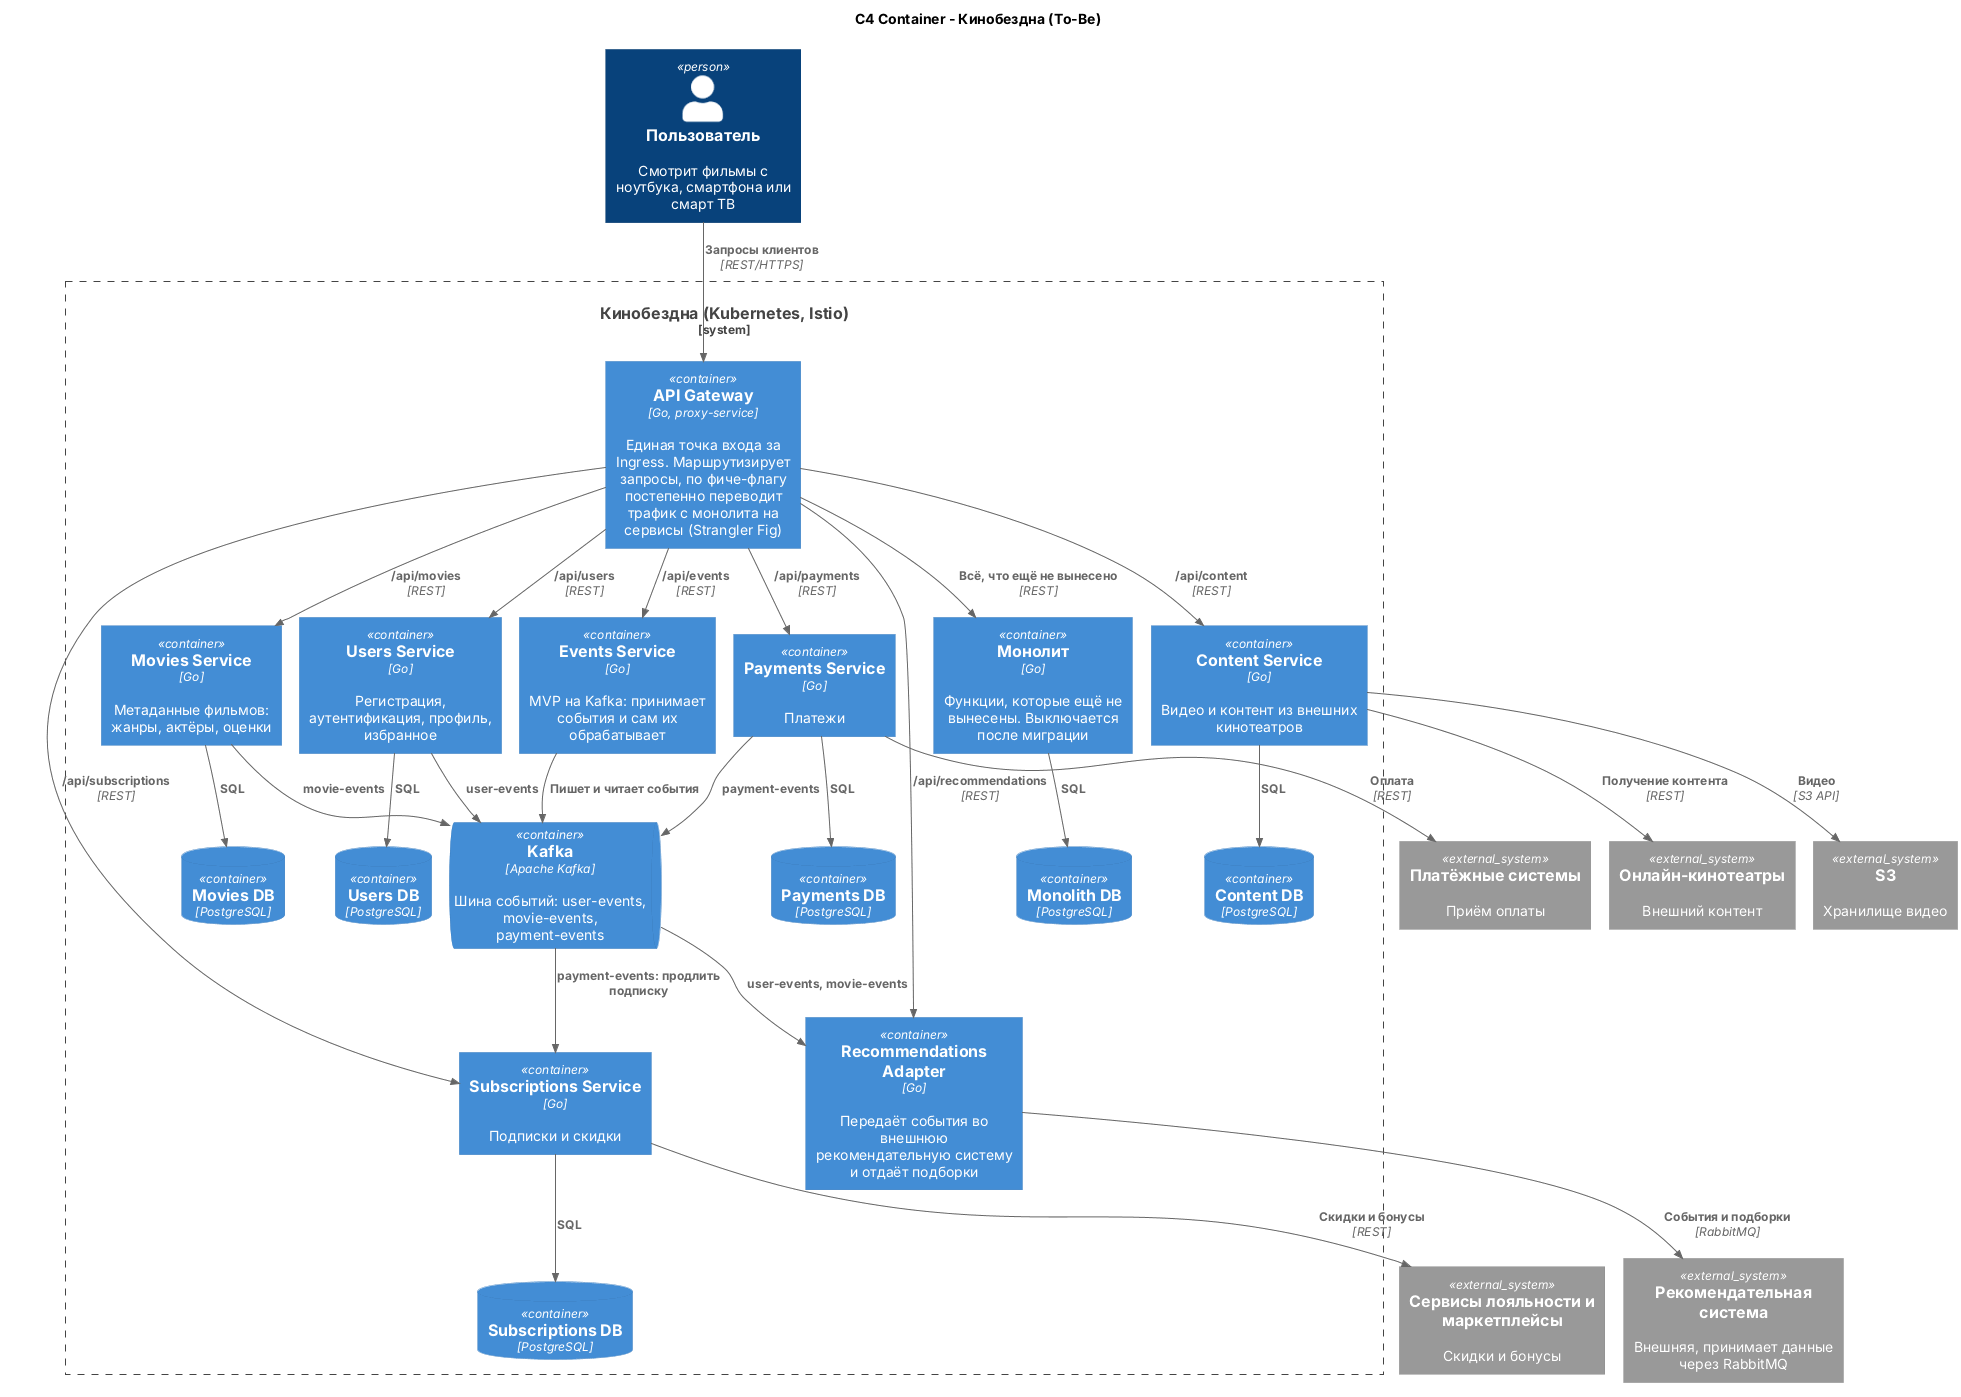

The diagram above was rendered by PlantUML. Its source (embedded in the PNG):
@startuml containers-to-be
!include /tmp/claude-0/-home-claude/59d18179-3c4b-5d9b-83c9-df01faeb84a5/scratchpad/C4_Container.puml

title C4 Container - Кинобездна (To-Be)

LAYOUT_TOP_DOWN()

Person(user, "Пользователь", "Смотрит фильмы с ноутбука, смартфона или смарт ТВ")

System_Ext(payment_ext, "Платёжные системы", "Приём оплаты")
System_Ext(cinemas_ext, "Онлайн-кинотеатры", "Внешний контент")
System_Ext(loyalty_ext, "Сервисы лояльности и маркетплейсы", "Скидки и бонусы")
System_Ext(reco_ext, "Рекомендательная система", "Внешняя, принимает данные через RabbitMQ")
System_Ext(s3, "S3", "Хранилище видео")

System_Boundary(k8s, "Кинобездна (Kubernetes, Istio)") {
    Container(gateway, "API Gateway", "Go, proxy-service", "Единая точка входа за Ingress. Маршрутизирует запросы, по фиче-флагу постепенно переводит трафик с монолита на сервисы (Strangler Fig)")

    Container(users, "Users Service", "Go", "Регистрация, аутентификация, профиль, избранное")
    Container(movies, "Movies Service", "Go", "Метаданные фильмов: жанры, актёры, оценки")
    Container(content, "Content Service", "Go", "Видео и контент из внешних кинотеатров")
    Container(subscriptions, "Subscriptions Service", "Go", "Подписки и скидки")
    Container(payments, "Payments Service", "Go", "Платежи")
    Container(events, "Events Service", "Go", "MVP на Kafka: принимает события и сам их обрабатывает")
    Container(reco_adapter, "Recommendations Adapter", "Go", "Передаёт события во внешнюю рекомендательную систему и отдаёт подборки")
    Container(monolith, "Монолит", "Go", "Функции, которые ещё не вынесены. Выключается после миграции")

    ContainerDb(users_db, "Users DB", "PostgreSQL")
    ContainerDb(movies_db, "Movies DB", "PostgreSQL")
    ContainerDb(content_db, "Content DB", "PostgreSQL")
    ContainerDb(subscriptions_db, "Subscriptions DB", "PostgreSQL")
    ContainerDb(payments_db, "Payments DB", "PostgreSQL")
    ContainerDb(monolith_db, "Monolith DB", "PostgreSQL")

    ContainerQueue(kafka, "Kafka", "Apache Kafka", "Шина событий: user-events, movie-events, payment-events")
}

Rel(user, gateway, "Запросы клиентов", "REST/HTTPS")

Rel(gateway, users, "/api/users", "REST")
Rel(gateway, movies, "/api/movies", "REST")
Rel(gateway, content, "/api/content", "REST")
Rel(gateway, subscriptions, "/api/subscriptions", "REST")
Rel(gateway, payments, "/api/payments", "REST")
Rel(gateway, reco_adapter, "/api/recommendations", "REST")
Rel(gateway, events, "/api/events", "REST")
Rel(gateway, monolith, "Всё, что ещё не вынесено", "REST")

Rel(users, users_db, "SQL")
Rel(movies, movies_db, "SQL")
Rel(content, content_db, "SQL")
Rel(subscriptions, subscriptions_db, "SQL")
Rel(payments, payments_db, "SQL")
Rel(monolith, monolith_db, "SQL")

Rel(users, kafka, "user-events")
Rel(movies, kafka, "movie-events")
Rel(payments, kafka, "payment-events")
Rel(kafka, subscriptions, "payment-events: продлить подписку")
Rel(events, kafka, "Пишет и читает события")
Rel(kafka, reco_adapter, "user-events, movie-events")

Rel(payments, payment_ext, "Оплата", "REST")
Rel(content, cinemas_ext, "Получение контента", "REST")
Rel(content, s3, "Видео", "S3 API")
Rel(subscriptions, loyalty_ext, "Скидки и бонусы", "REST")
Rel(reco_adapter, reco_ext, "События и подборки", "RabbitMQ")

@enduml